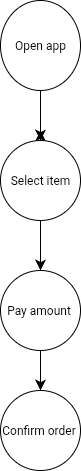

The diagram above was exported from draw.io. Its source (the exported page's mxGraphModel, read from the mxfile embedded in the PNG):
<mxGraphModel dx="353" dy="660" grid="1" gridSize="10" guides="1" tooltips="1" connect="1" arrows="1" fold="1" page="1" pageScale="1" pageWidth="827" pageHeight="1169" math="0" shadow="0">
  <root>
    <mxCell id="Yf00S73VoJtmib4qMYK0-0" />
    <mxCell id="Yf00S73VoJtmib4qMYK0-1" parent="Yf00S73VoJtmib4qMYK0-0" />
    <mxCell id="LZW_ZJaK2yBHuFWoHZMe-2" style="edgeStyle=none;curved=1;rounded=0;orthogonalLoop=1;jettySize=auto;html=1;fontSize=12;startSize=8;endSize=8;exitX=0.5;exitY=0;exitDx=0;exitDy=0;exitPerimeter=0;" edge="1" parent="Yf00S73VoJtmib4qMYK0-1" source="LZW_ZJaK2yBHuFWoHZMe-1">
      <mxGeometry relative="1" as="geometry">
        <mxPoint x="610.0000000000001" y="180" as="targetPoint" />
      </mxGeometry>
    </mxCell>
    <mxCell id="LZW_ZJaK2yBHuFWoHZMe-3" style="edgeStyle=none;curved=1;rounded=0;orthogonalLoop=1;jettySize=auto;html=1;fontSize=12;startSize=8;endSize=8;" edge="1" parent="Yf00S73VoJtmib4qMYK0-1" source="LZW_ZJaK2yBHuFWoHZMe-0" target="LZW_ZJaK2yBHuFWoHZMe-1">
      <mxGeometry relative="1" as="geometry" />
    </mxCell>
    <mxCell id="LZW_ZJaK2yBHuFWoHZMe-0" value="Open app" style="ellipse;whiteSpace=wrap;html=1;" vertex="1" parent="Yf00S73VoJtmib4qMYK0-1">
      <mxGeometry x="570" y="50" width="80" height="90" as="geometry" />
    </mxCell>
    <mxCell id="LZW_ZJaK2yBHuFWoHZMe-5" style="edgeStyle=none;curved=1;rounded=0;orthogonalLoop=1;jettySize=auto;html=1;entryX=0.5;entryY=0;entryDx=0;entryDy=0;fontSize=12;startSize=8;endSize=8;" edge="1" parent="Yf00S73VoJtmib4qMYK0-1" source="LZW_ZJaK2yBHuFWoHZMe-1" target="LZW_ZJaK2yBHuFWoHZMe-4">
      <mxGeometry relative="1" as="geometry" />
    </mxCell>
    <mxCell id="LZW_ZJaK2yBHuFWoHZMe-1" value="Select item" style="ellipse;whiteSpace=wrap;html=1;" vertex="1" parent="Yf00S73VoJtmib4qMYK0-1">
      <mxGeometry x="570" y="190" width="80" height="80" as="geometry" />
    </mxCell>
    <mxCell id="LZW_ZJaK2yBHuFWoHZMe-7" style="edgeStyle=none;curved=1;rounded=0;orthogonalLoop=1;jettySize=auto;html=1;fontSize=12;startSize=8;endSize=8;" edge="1" parent="Yf00S73VoJtmib4qMYK0-1" source="LZW_ZJaK2yBHuFWoHZMe-4" target="LZW_ZJaK2yBHuFWoHZMe-6">
      <mxGeometry relative="1" as="geometry" />
    </mxCell>
    <mxCell id="LZW_ZJaK2yBHuFWoHZMe-4" value="Pay amount&amp;nbsp;" style="ellipse;whiteSpace=wrap;html=1;" vertex="1" parent="Yf00S73VoJtmib4qMYK0-1">
      <mxGeometry x="570" y="320" width="80" height="80" as="geometry" />
    </mxCell>
    <mxCell id="LZW_ZJaK2yBHuFWoHZMe-6" value="Confirm order&amp;nbsp;" style="ellipse;whiteSpace=wrap;html=1;" vertex="1" parent="Yf00S73VoJtmib4qMYK0-1">
      <mxGeometry x="570" y="440" width="80" height="80" as="geometry" />
    </mxCell>
  </root>
</mxGraphModel>